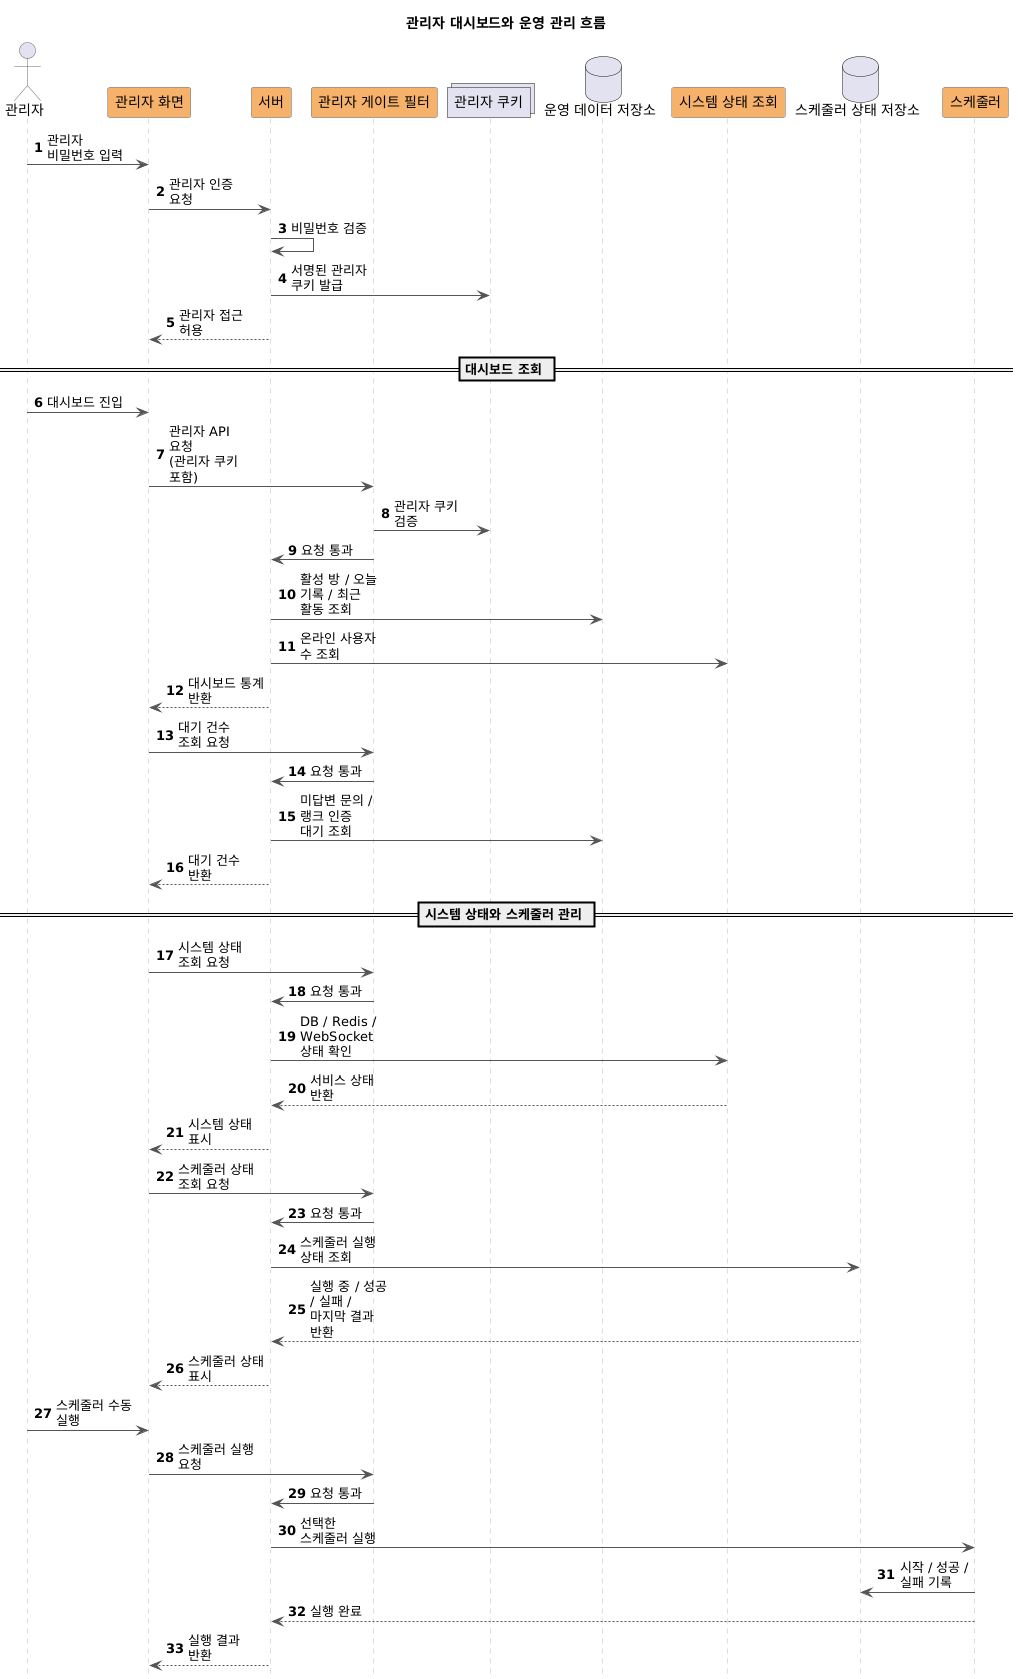

The diagram above was rendered by PlantUML. Its source (embedded in the PNG):
@startuml
title 관리자 대시보드와 운영 관리 흐름

hide footbox
autonumber

skinparam shadowing false
skinparam maxMessageSize 80
skinparam sequence {
    ParticipantBackgroundColor #F6B26B
    ParticipantBorderColor #666666
    ActorBorderColor #666666
    LifeLineBorderColor #BBBBBB
    ArrowColor #555555
}

actor "관리자" as Admin
participant "관리자 화면" as Front
participant "서버" as Server
participant "관리자 게이트 필터" as Gate
collections "관리자 쿠키" as Cookie
database "운영 데이터 저장소" as Db
participant "시스템 상태 조회" as Health
database "스케줄러 상태 저장소" as Tracker
participant "스케줄러" as Scheduler

Admin -> Front: 관리자 비밀번호 입력
Front -> Server: 관리자 인증 요청
Server -> Server: 비밀번호 검증
Server -> Cookie: 서명된 관리자 쿠키 발급
Server --> Front: 관리자 접근 허용

== 대시보드 조회 ==

Admin -> Front: 대시보드 진입
Front -> Gate: 관리자 API 요청\n(관리자 쿠키 포함)
Gate -> Cookie: 관리자 쿠키 검증
Gate -> Server: 요청 통과

Server -> Db: 활성 방 / 오늘 기록 / 최근 활동 조회
Server -> Health: 온라인 사용자 수 조회
Server --> Front: 대시보드 통계 반환

Front -> Gate: 대기 건수 조회 요청
Gate -> Server: 요청 통과
Server -> Db: 미답변 문의 / 랭크 인증 대기 조회
Server --> Front: 대기 건수 반환

== 시스템 상태와 스케줄러 관리 ==

Front -> Gate: 시스템 상태 조회 요청
Gate -> Server: 요청 통과
Server -> Health: DB / Redis / WebSocket 상태 확인
Health --> Server: 서비스 상태 반환
Server --> Front: 시스템 상태 표시

Front -> Gate: 스케줄러 상태 조회 요청
Gate -> Server: 요청 통과
Server -> Tracker: 스케줄러 실행 상태 조회
Tracker --> Server: 실행 중 / 성공 / 실패 / 마지막 결과 반환
Server --> Front: 스케줄러 상태 표시

Admin -> Front: 스케줄러 수동 실행
Front -> Gate: 스케줄러 실행 요청
Gate -> Server: 요청 통과
Server -> Scheduler: 선택한 스케줄러 실행
Scheduler -> Tracker: 시작 / 성공 / 실패 기록
Scheduler --> Server: 실행 완료
Server --> Front: 실행 결과 반환
@enduml